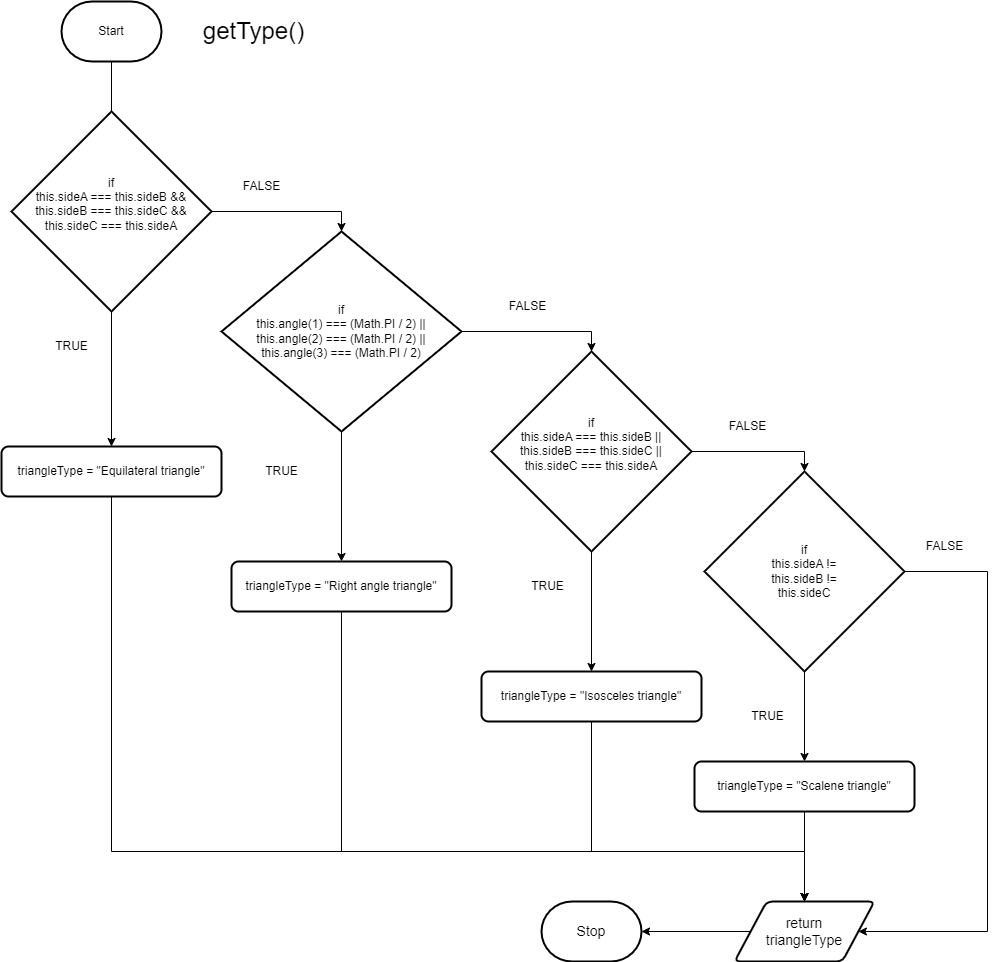

The diagram above was exported from draw.io. Its source (the exported page's mxGraphModel, read from the mxfile embedded in the PNG):
<mxGraphModel dx="1671" dy="731" grid="1" gridSize="10" guides="1" tooltips="1" connect="1" arrows="1" fold="1" page="1" pageScale="1" pageWidth="827" pageHeight="1169" math="0" shadow="0">
  <root>
    <mxCell id="0" />
    <mxCell id="1" parent="0" />
    <mxCell id="27" style="edgeStyle=orthogonalEdgeStyle;rounded=0;html=1;entryX=0.5;entryY=0.053;entryDx=0;entryDy=0;entryPerimeter=0;fontSize=24;" edge="1" parent="1" source="2" target="5">
      <mxGeometry relative="1" as="geometry" />
    </mxCell>
    <mxCell id="2" value="Start" style="strokeWidth=2;html=1;shape=mxgraph.flowchart.terminator;whiteSpace=wrap;" parent="1" vertex="1">
      <mxGeometry x="30" y="130" width="100" height="60" as="geometry" />
    </mxCell>
    <mxCell id="29" style="edgeStyle=orthogonalEdgeStyle;rounded=0;html=1;entryX=0.5;entryY=0;entryDx=0;entryDy=0;entryPerimeter=0;fontSize=24;" edge="1" parent="1" source="5" target="28">
      <mxGeometry relative="1" as="geometry" />
    </mxCell>
    <mxCell id="44" style="edgeStyle=orthogonalEdgeStyle;rounded=0;html=1;entryX=0.5;entryY=0;entryDx=0;entryDy=0;fontSize=14;" edge="1" parent="1" source="5" target="40">
      <mxGeometry relative="1" as="geometry" />
    </mxCell>
    <mxCell id="5" value="if&lt;br&gt;&lt;div&gt;this.sideA === this.sideB &amp;amp;&amp;amp;&lt;/div&gt;&lt;div&gt;this.sideB === this.sideC &amp;amp;&amp;amp;&lt;/div&gt;&lt;div&gt;&lt;span style=&quot;background-color: initial;&quot;&gt;this.sideC === this.sideA&lt;/span&gt;&lt;/div&gt;&lt;div&gt;&lt;br&gt;&lt;/div&gt;" style="strokeWidth=2;html=1;shape=mxgraph.flowchart.decision;whiteSpace=wrap;" vertex="1" parent="1">
      <mxGeometry x="-20" y="240" width="200" height="200" as="geometry" />
    </mxCell>
    <mxCell id="11" value="FALSE" style="text;html=1;align=center;verticalAlign=middle;resizable=0;points=[];autosize=1;strokeColor=none;fillColor=none;" vertex="1" parent="1">
      <mxGeometry x="200" y="300" width="60" height="30" as="geometry" />
    </mxCell>
    <mxCell id="23" value="TRUE" style="text;html=1;align=center;verticalAlign=middle;resizable=0;points=[];autosize=1;strokeColor=none;fillColor=none;" vertex="1" parent="1">
      <mxGeometry x="10" y="460" width="60" height="30" as="geometry" />
    </mxCell>
    <mxCell id="26" value="&lt;font style=&quot;font-size: 24px;&quot;&gt;getType()&lt;/font&gt;" style="text;html=1;align=center;verticalAlign=middle;resizable=0;points=[];autosize=1;strokeColor=none;fillColor=none;" vertex="1" parent="1">
      <mxGeometry x="162.5" y="140" width="120" height="40" as="geometry" />
    </mxCell>
    <mxCell id="31" style="edgeStyle=orthogonalEdgeStyle;rounded=0;html=1;entryX=0.5;entryY=0;entryDx=0;entryDy=0;entryPerimeter=0;fontSize=24;" edge="1" parent="1" source="28" target="30">
      <mxGeometry relative="1" as="geometry" />
    </mxCell>
    <mxCell id="46" style="edgeStyle=orthogonalEdgeStyle;rounded=0;html=1;entryX=0.5;entryY=0;entryDx=0;entryDy=0;fontSize=14;" edge="1" parent="1" source="28" target="45">
      <mxGeometry relative="1" as="geometry" />
    </mxCell>
    <mxCell id="28" value="if&lt;br&gt;&lt;span style=&quot;background-color: initial;&quot;&gt;this.angle(1) === (Math.PI / 2) ||&lt;/span&gt;&lt;br&gt;&lt;div&gt;&lt;div&gt;this.angle(2) === (Math.PI / 2) ||&lt;/div&gt;&lt;div&gt;this.angle(3) === (Math.PI / 2)&lt;/div&gt;&lt;/div&gt;" style="strokeWidth=2;html=1;shape=mxgraph.flowchart.decision;whiteSpace=wrap;" vertex="1" parent="1">
      <mxGeometry x="190" y="360" width="240" height="200" as="geometry" />
    </mxCell>
    <mxCell id="33" style="edgeStyle=orthogonalEdgeStyle;rounded=0;html=1;entryX=0.5;entryY=0;entryDx=0;entryDy=0;entryPerimeter=0;fontSize=24;" edge="1" parent="1" source="30" target="32">
      <mxGeometry relative="1" as="geometry" />
    </mxCell>
    <mxCell id="48" style="edgeStyle=orthogonalEdgeStyle;rounded=0;html=1;entryX=0.5;entryY=0;entryDx=0;entryDy=0;fontSize=14;" edge="1" parent="1" source="30" target="47">
      <mxGeometry relative="1" as="geometry" />
    </mxCell>
    <mxCell id="30" value="if&lt;br&gt;&lt;div&gt;this.sideA === this.sideB ||&lt;/div&gt;&lt;div&gt;this.sideB === this.sideC ||&lt;/div&gt;&lt;div&gt;&lt;span style=&quot;background-color: initial;&quot;&gt;this.sideC === this.sideA&lt;/span&gt;&lt;/div&gt;&lt;div&gt;&lt;br&gt;&lt;/div&gt;" style="strokeWidth=2;html=1;shape=mxgraph.flowchart.decision;whiteSpace=wrap;" vertex="1" parent="1">
      <mxGeometry x="460" y="480" width="200" height="200" as="geometry" />
    </mxCell>
    <mxCell id="50" style="edgeStyle=orthogonalEdgeStyle;rounded=0;html=1;fontSize=14;" edge="1" parent="1" source="32" target="49">
      <mxGeometry relative="1" as="geometry" />
    </mxCell>
    <mxCell id="55" style="edgeStyle=orthogonalEdgeStyle;rounded=0;html=1;entryX=1;entryY=0.5;entryDx=0;entryDy=0;fontSize=14;" edge="1" parent="1" source="32" target="51">
      <mxGeometry relative="1" as="geometry">
        <Array as="points">
          <mxPoint x="956" y="700" />
          <mxPoint x="956" y="1060" />
        </Array>
      </mxGeometry>
    </mxCell>
    <mxCell id="32" value="if&lt;br&gt;&lt;div&gt;this.sideA !=&lt;/div&gt;&lt;div&gt;this.sideB !=&lt;/div&gt;&lt;div&gt;this.sideC&lt;br&gt;&lt;/div&gt;" style="strokeWidth=2;html=1;shape=mxgraph.flowchart.decision;whiteSpace=wrap;" vertex="1" parent="1">
      <mxGeometry x="673" y="600" width="200" height="200" as="geometry" />
    </mxCell>
    <mxCell id="35" value="FALSE" style="text;html=1;align=center;verticalAlign=middle;resizable=0;points=[];autosize=1;strokeColor=none;fillColor=none;" vertex="1" parent="1">
      <mxGeometry x="466" y="420" width="60" height="30" as="geometry" />
    </mxCell>
    <mxCell id="36" value="FALSE" style="text;html=1;align=center;verticalAlign=middle;resizable=0;points=[];autosize=1;strokeColor=none;fillColor=none;" vertex="1" parent="1">
      <mxGeometry x="686" y="540" width="60" height="30" as="geometry" />
    </mxCell>
    <mxCell id="59" style="edgeStyle=orthogonalEdgeStyle;rounded=0;html=1;entryX=0.5;entryY=0;entryDx=0;entryDy=0;fontSize=14;" edge="1" parent="1" source="40" target="51">
      <mxGeometry relative="1" as="geometry">
        <Array as="points">
          <mxPoint x="80" y="980" />
          <mxPoint x="773" y="980" />
        </Array>
      </mxGeometry>
    </mxCell>
    <mxCell id="40" value="&lt;div&gt;triangleType = &quot;Equilateral triangle&quot;&lt;/div&gt;" style="rounded=1;whiteSpace=wrap;html=1;absoluteArcSize=1;arcSize=14;strokeWidth=2;" vertex="1" parent="1">
      <mxGeometry x="-30" y="575" width="220" height="50" as="geometry" />
    </mxCell>
    <mxCell id="41" value="TRUE" style="text;html=1;align=center;verticalAlign=middle;resizable=0;points=[];autosize=1;strokeColor=none;fillColor=none;" vertex="1" parent="1">
      <mxGeometry x="220" y="585" width="60" height="30" as="geometry" />
    </mxCell>
    <mxCell id="42" value="TRUE" style="text;html=1;align=center;verticalAlign=middle;resizable=0;points=[];autosize=1;strokeColor=none;fillColor=none;" vertex="1" parent="1">
      <mxGeometry x="486" y="700" width="60" height="30" as="geometry" />
    </mxCell>
    <mxCell id="43" value="TRUE" style="text;html=1;align=center;verticalAlign=middle;resizable=0;points=[];autosize=1;strokeColor=none;fillColor=none;" vertex="1" parent="1">
      <mxGeometry x="706" y="830" width="60" height="30" as="geometry" />
    </mxCell>
    <mxCell id="58" style="edgeStyle=orthogonalEdgeStyle;rounded=0;html=1;entryX=0.5;entryY=0;entryDx=0;entryDy=0;fontSize=14;" edge="1" parent="1" source="45" target="51">
      <mxGeometry relative="1" as="geometry">
        <Array as="points">
          <mxPoint x="310" y="980" />
          <mxPoint x="773" y="980" />
        </Array>
      </mxGeometry>
    </mxCell>
    <mxCell id="45" value="&lt;div&gt;triangleType = &quot;Right angle triangle&quot;&lt;/div&gt;" style="rounded=1;whiteSpace=wrap;html=1;absoluteArcSize=1;arcSize=14;strokeWidth=2;" vertex="1" parent="1">
      <mxGeometry x="200" y="690" width="220" height="50" as="geometry" />
    </mxCell>
    <mxCell id="57" style="edgeStyle=orthogonalEdgeStyle;rounded=0;html=1;entryX=0.5;entryY=0;entryDx=0;entryDy=0;fontSize=14;" edge="1" parent="1" source="47" target="51">
      <mxGeometry relative="1" as="geometry">
        <Array as="points">
          <mxPoint x="560" y="980" />
          <mxPoint x="773" y="980" />
        </Array>
      </mxGeometry>
    </mxCell>
    <mxCell id="47" value="&lt;div&gt;triangleType = &quot;Isosceles triangle&quot;&lt;/div&gt;" style="rounded=1;whiteSpace=wrap;html=1;absoluteArcSize=1;arcSize=14;strokeWidth=2;" vertex="1" parent="1">
      <mxGeometry x="450" y="800" width="220" height="50" as="geometry" />
    </mxCell>
    <mxCell id="52" style="edgeStyle=orthogonalEdgeStyle;rounded=0;html=1;fontSize=14;" edge="1" parent="1" source="49" target="51">
      <mxGeometry relative="1" as="geometry" />
    </mxCell>
    <mxCell id="49" value="&lt;div&gt;triangleType = &quot;Scalene triangle&quot;&lt;/div&gt;" style="rounded=1;whiteSpace=wrap;html=1;absoluteArcSize=1;arcSize=14;strokeWidth=2;" vertex="1" parent="1">
      <mxGeometry x="663" y="890" width="220" height="50" as="geometry" />
    </mxCell>
    <mxCell id="54" style="edgeStyle=orthogonalEdgeStyle;rounded=0;html=1;entryX=1;entryY=0.5;entryDx=0;entryDy=0;entryPerimeter=0;fontSize=14;" edge="1" parent="1" source="51" target="53">
      <mxGeometry relative="1" as="geometry" />
    </mxCell>
    <mxCell id="51" value="return &lt;br&gt;triangleType" style="shape=parallelogram;html=1;strokeWidth=2;perimeter=parallelogramPerimeter;whiteSpace=wrap;rounded=1;arcSize=12;size=0.23;fontSize=14;" vertex="1" parent="1">
      <mxGeometry x="703" y="1030" width="140" height="60" as="geometry" />
    </mxCell>
    <mxCell id="53" value="Stop" style="strokeWidth=2;html=1;shape=mxgraph.flowchart.terminator;whiteSpace=wrap;fontSize=14;" vertex="1" parent="1">
      <mxGeometry x="510" y="1030" width="100" height="60" as="geometry" />
    </mxCell>
    <mxCell id="56" value="FALSE" style="text;html=1;align=center;verticalAlign=middle;resizable=0;points=[];autosize=1;strokeColor=none;fillColor=none;" vertex="1" parent="1">
      <mxGeometry x="883" y="660" width="60" height="30" as="geometry" />
    </mxCell>
  </root>
</mxGraphModel>